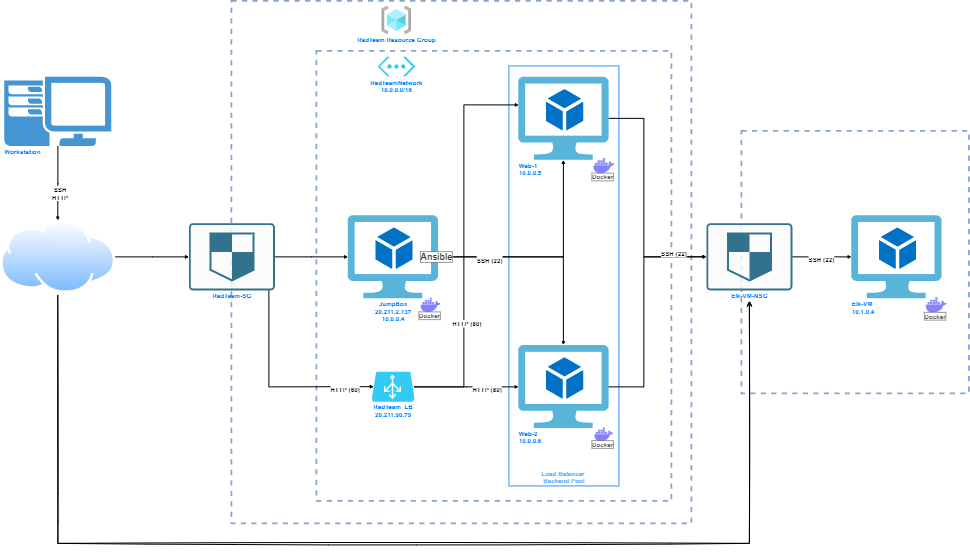

The diagram above was exported from draw.io. Its source (the exported page's mxGraphModel, read from the mxfile embedded in the PNG):
<mxGraphModel dx="7600" dy="4100" grid="1" gridSize="10" guides="1" tooltips="1" connect="1" arrows="1" fold="1" page="1" pageScale="1" pageWidth="3300" pageHeight="2339" math="0" shadow="0">
  <root>
    <mxCell id="0" />
    <mxCell id="1" parent="0" />
    <mxCell id="Pa9bT0Z8gBVTHBRQMAsp-2" value="" style="rounded=0;whiteSpace=wrap;html=1;dashed=1;fillColor=none;strokeColor=#6c8ebf;opacity=80;strokeWidth=7;" parent="1" vertex="1">
      <mxGeometry x="3350" y="590" width="910" height="1050" as="geometry" />
    </mxCell>
    <mxCell id="UvF9YpkUXcxXgwJmDFi4-26" value="" style="rounded=0;whiteSpace=wrap;html=1;dashed=1;fillColor=none;strokeColor=#6c8ebf;opacity=80;strokeWidth=7;fontColor=#007FFF;" parent="1" vertex="1">
      <mxGeometry x="1310" y="70" width="1840" height="2090" as="geometry" />
    </mxCell>
    <mxCell id="UvF9YpkUXcxXgwJmDFi4-23" value="" style="rounded=0;whiteSpace=wrap;html=1;dashed=1;fillColor=none;strokeColor=#6c8ebf;opacity=80;strokeWidth=7;" parent="1" vertex="1">
      <mxGeometry x="1650" y="270" width="1420" height="1800" as="geometry" />
    </mxCell>
    <mxCell id="UvF9YpkUXcxXgwJmDFi4-53" value="" style="rounded=0;whiteSpace=wrap;html=1;fontSize=25;strokeWidth=7;fillColor=none;gradientColor=none;align=left;verticalAlign=top;opacity=80;strokeColor=#66B2FF;" parent="1" vertex="1">
      <mxGeometry x="2420" y="330" width="440" height="1680" as="geometry" />
    </mxCell>
    <mxCell id="UvF9YpkUXcxXgwJmDFi4-35" style="edgeStyle=orthogonalEdgeStyle;rounded=0;orthogonalLoop=1;jettySize=auto;html=1;fontSize=25;strokeWidth=4;" parent="1" source="UvF9YpkUXcxXgwJmDFi4-2" target="UvF9YpkUXcxXgwJmDFi4-32" edge="1">
      <mxGeometry relative="1" as="geometry" />
    </mxCell>
    <mxCell id="in--FJT2qGqD-7S5a8sb-4" style="edgeStyle=orthogonalEdgeStyle;rounded=0;sketch=1;hachureGap=4;orthogonalLoop=1;jettySize=auto;html=1;fontFamily=Architects Daughter;fontSource=https%3A%2F%2Ffonts.googleapis.com%2Fcss%3Ffamily%3DArchitects%2BDaughter;fontSize=16;endArrow=open;startSize=14;endSize=14;sourcePerimeterSpacing=8;targetPerimeterSpacing=8;strokeWidth=4;" parent="1" source="UvF9YpkUXcxXgwJmDFi4-2" edge="1">
      <mxGeometry relative="1" as="geometry">
        <mxPoint x="3382" y="1270" as="targetPoint" />
        <Array as="points">
          <mxPoint x="616" y="2240" />
          <mxPoint x="3382" y="2240" />
        </Array>
      </mxGeometry>
    </mxCell>
    <mxCell id="UvF9YpkUXcxXgwJmDFi4-2" value="" style="aspect=fixed;perimeter=ellipsePerimeter;html=1;align=center;shadow=0;dashed=0;spacingTop=3;image;image=img/lib/active_directory/internet_cloud.svg;" parent="1" vertex="1">
      <mxGeometry x="384.56" y="948.1153846153846" width="462.07963029929584" height="291.1146670774648" as="geometry" />
    </mxCell>
    <mxCell id="UvF9YpkUXcxXgwJmDFi4-12" style="edgeStyle=orthogonalEdgeStyle;rounded=0;orthogonalLoop=1;jettySize=auto;html=1;strokeWidth=4;fontSize=25;fontStyle=1" parent="1" source="UvF9YpkUXcxXgwJmDFi4-4" target="UvF9YpkUXcxXgwJmDFi4-2" edge="1">
      <mxGeometry relative="1" as="geometry" />
    </mxCell>
    <mxCell id="UvF9YpkUXcxXgwJmDFi4-36" value="&lt;b&gt;SSH&lt;br&gt;HTTP&lt;/b&gt;" style="edgeLabel;html=1;align=center;verticalAlign=middle;resizable=0;points=[];fontSize=25;" parent="UvF9YpkUXcxXgwJmDFi4-12" vertex="1" connectable="0">
      <mxGeometry x="0.2055" y="-1" relative="1" as="geometry">
        <mxPoint y="-1" as="offset" />
      </mxGeometry>
    </mxCell>
    <mxCell id="UvF9YpkUXcxXgwJmDFi4-4" value="&lt;b&gt;Workstation&lt;/b&gt;" style="pointerEvents=1;shadow=0;dashed=0;html=1;strokeColor=none;fillColor=#4495D1;labelPosition=center;verticalLabelPosition=bottom;verticalAlign=top;align=left;outlineConnect=0;shape=mxgraph.veeam.2d.workstation;fontSize=25;fontColor=#007FFF;" parent="1" vertex="1">
      <mxGeometry x="401.30959929577466" y="373.84615384615387" width="428.57588140845064" height="276.9230769230769" as="geometry" />
    </mxCell>
    <mxCell id="UvF9YpkUXcxXgwJmDFi4-13" value="&lt;b&gt;JumpBox&lt;br&gt;20.211.2.137&lt;br&gt;&lt;/b&gt;&lt;div&gt;&lt;b&gt;10.0.0.4&lt;/b&gt;&lt;br&gt;&lt;/div&gt;" style="sketch=0;aspect=fixed;html=1;points=[];align=center;image;fontSize=25;image=img/lib/mscae/Virtual_Machine_2.svg;fontColor=#007FFF;" parent="1" vertex="1">
      <mxGeometry x="1776.1054929577465" y="927.5192307692307" width="361.2106481514085" height="332.30687323943664" as="geometry" />
    </mxCell>
    <mxCell id="UvF9YpkUXcxXgwJmDFi4-17" style="edgeStyle=orthogonalEdgeStyle;rounded=0;orthogonalLoop=1;jettySize=auto;html=1;strokeWidth=4;fontStyle=1;fontSize=11;" parent="1" source="UvF9YpkUXcxXgwJmDFi4-13" target="UvF9YpkUXcxXgwJmDFi4-14" edge="1">
      <mxGeometry relative="1" as="geometry" />
    </mxCell>
    <mxCell id="UvF9YpkUXcxXgwJmDFi4-16" style="edgeStyle=orthogonalEdgeStyle;rounded=0;orthogonalLoop=1;jettySize=auto;html=1;strokeWidth=4;fontStyle=1;startArrow=none;" parent="1" source="UvF9YpkUXcxXgwJmDFi4-59" target="UvF9YpkUXcxXgwJmDFi4-15" edge="1">
      <mxGeometry relative="1" as="geometry" />
    </mxCell>
    <mxCell id="UvF9YpkUXcxXgwJmDFi4-29" value="&lt;font style=&quot;font-size: 25px&quot;&gt;&lt;b&gt;SSH (22)&lt;/b&gt;&lt;/font&gt;" style="edgeLabel;html=1;align=center;verticalAlign=middle;resizable=0;points=[];fontSize=75;" parent="UvF9YpkUXcxXgwJmDFi4-16" vertex="1" connectable="0">
      <mxGeometry x="0.0015" y="6" relative="1" as="geometry">
        <mxPoint x="-267" y="-8" as="offset" />
      </mxGeometry>
    </mxCell>
    <mxCell id="UvF9YpkUXcxXgwJmDFi4-28" value="RedTeam Resource Group" style="aspect=fixed;html=1;points=[];align=center;image;fontSize=25;image=img/lib/azure2/general/Resource_Groups.svg;dashed=1;strokeWidth=7;fillColor=none;gradientColor=none;opacity=80;fontStyle=1;fontColor=#007FFF;" parent="1" vertex="1">
      <mxGeometry x="1910" y="90" width="120" height="112.94" as="geometry" />
    </mxCell>
    <mxCell id="UvF9YpkUXcxXgwJmDFi4-33" style="edgeStyle=orthogonalEdgeStyle;rounded=0;orthogonalLoop=1;jettySize=auto;html=1;fontSize=25;strokeWidth=4;" parent="1" source="UvF9YpkUXcxXgwJmDFi4-32" target="UvF9YpkUXcxXgwJmDFi4-13" edge="1">
      <mxGeometry relative="1" as="geometry" />
    </mxCell>
    <mxCell id="UvF9YpkUXcxXgwJmDFi4-39" style="edgeStyle=orthogonalEdgeStyle;rounded=0;orthogonalLoop=1;jettySize=auto;html=1;entryX=0.05;entryY=0.5;entryDx=0;entryDy=0;entryPerimeter=0;fontSize=25;strokeWidth=4;fontStyle=1" parent="1" source="UvF9YpkUXcxXgwJmDFi4-32" target="UvF9YpkUXcxXgwJmDFi4-38" edge="1">
      <mxGeometry relative="1" as="geometry">
        <Array as="points">
          <mxPoint x="1460" y="1613" />
        </Array>
      </mxGeometry>
    </mxCell>
    <mxCell id="UvF9YpkUXcxXgwJmDFi4-43" value="&lt;b&gt;HTTP (60)&lt;/b&gt;" style="edgeLabel;html=1;align=center;verticalAlign=middle;resizable=0;points=[];fontSize=25;" parent="UvF9YpkUXcxXgwJmDFi4-39" vertex="1" connectable="0">
      <mxGeometry x="0.4777" y="-4" relative="1" as="geometry">
        <mxPoint x="81" y="-4" as="offset" />
      </mxGeometry>
    </mxCell>
    <mxCell id="UvF9YpkUXcxXgwJmDFi4-32" value="&lt;b&gt;RedTeam-SG&lt;/b&gt;" style="sketch=0;points=[[0.015,0.015,0],[0.985,0.015,0],[0.985,0.985,0],[0.015,0.985,0],[0.25,0,0],[0.5,0,0],[0.75,0,0],[1,0.25,0],[1,0.5,0],[1,0.75,0],[0.75,1,0],[0.5,1,0],[0.25,1,0],[0,0.75,0],[0,0.5,0],[0,0.25,0]];verticalLabelPosition=bottom;html=1;verticalAlign=top;aspect=fixed;align=center;pointerEvents=1;shape=mxgraph.cisco19.rect;prIcon=shield;fillColor=#FAFAFA;strokeColor=#005073;dashed=1;fontSize=25;opacity=80;fontColor=#007FFF;" parent="1" vertex="1">
      <mxGeometry x="1140" y="959.3" width="344" height="268.75" as="geometry" />
    </mxCell>
    <mxCell id="UvF9YpkUXcxXgwJmDFi4-47" style="edgeStyle=orthogonalEdgeStyle;rounded=0;orthogonalLoop=1;jettySize=auto;html=1;fontSize=25;strokeWidth=4;" parent="1" source="UvF9YpkUXcxXgwJmDFi4-38" target="UvF9YpkUXcxXgwJmDFi4-15" edge="1">
      <mxGeometry relative="1" as="geometry" />
    </mxCell>
    <mxCell id="UvF9YpkUXcxXgwJmDFi4-50" value="&lt;b&gt;HTTP (80)&lt;/b&gt;" style="edgeLabel;html=1;align=center;verticalAlign=middle;resizable=0;points=[];fontSize=25;" parent="UvF9YpkUXcxXgwJmDFi4-47" vertex="1" connectable="0">
      <mxGeometry x="0.2791" relative="1" as="geometry">
        <mxPoint x="21" as="offset" />
      </mxGeometry>
    </mxCell>
    <mxCell id="UvF9YpkUXcxXgwJmDFi4-48" style="edgeStyle=orthogonalEdgeStyle;rounded=0;orthogonalLoop=1;jettySize=auto;html=1;entryX=0.002;entryY=0.338;entryDx=0;entryDy=0;entryPerimeter=0;fontSize=25;strokeWidth=4;" parent="1" source="UvF9YpkUXcxXgwJmDFi4-38" target="UvF9YpkUXcxXgwJmDFi4-14" edge="1">
      <mxGeometry relative="1" as="geometry">
        <Array as="points">
          <mxPoint x="2240" y="1613" />
          <mxPoint x="2240" y="486" />
        </Array>
      </mxGeometry>
    </mxCell>
    <mxCell id="UvF9YpkUXcxXgwJmDFi4-49" value="&lt;b&gt;HTTP (80)&lt;/b&gt;" style="edgeLabel;html=1;align=center;verticalAlign=middle;resizable=0;points=[];fontSize=25;" parent="UvF9YpkUXcxXgwJmDFi4-48" vertex="1" connectable="0">
      <mxGeometry x="-0.3988" y="-2" relative="1" as="geometry">
        <mxPoint y="-1" as="offset" />
      </mxGeometry>
    </mxCell>
    <mxCell id="UvF9YpkUXcxXgwJmDFi4-38" value="RedTeam_LB&lt;br&gt;20.211.90.79" style="verticalLabelPosition=bottom;html=1;verticalAlign=top;align=center;strokeColor=none;fillColor=#00BEF2;shape=mxgraph.azure.azure_load_balancer;dashed=1;fontSize=25;opacity=80;fontStyle=1;fontColor=#007FFF;" parent="1" vertex="1">
      <mxGeometry x="1871" y="1553.08" width="171.43" height="120" as="geometry" />
    </mxCell>
    <mxCell id="UvF9YpkUXcxXgwJmDFi4-54" value="&lt;b&gt;Load Balancer &lt;br&gt;Backend Pool&lt;/b&gt;" style="text;html=1;align=center;verticalAlign=middle;resizable=0;points=[];autosize=1;strokeColor=none;fillColor=none;fontSize=25;fontColor=#66B2FF;" parent="1" vertex="1">
      <mxGeometry x="2545" y="1940" width="190" height="70" as="geometry" />
    </mxCell>
    <mxCell id="UvF9YpkUXcxXgwJmDFi4-55" value="&lt;div&gt;&lt;b&gt;RedTeamNetwork&lt;/b&gt;&lt;/div&gt;&lt;span&gt;&lt;b&gt;10.0.0.0/16&lt;/b&gt;&lt;/span&gt;" style="verticalLabelPosition=bottom;html=1;verticalAlign=top;align=center;strokeColor=none;fillColor=#00BEF2;shape=mxgraph.azure.virtual_network;pointerEvents=1;fontSize=25;fontColor=#007FFF;opacity=80;" parent="1" vertex="1">
      <mxGeometry x="1895" y="291.35" width="150" height="82.5" as="geometry" />
    </mxCell>
    <mxCell id="UvF9YpkUXcxXgwJmDFi4-56" value="Docker" style="shape=image;html=1;verticalAlign=top;verticalLabelPosition=bottom;labelBackgroundColor=#FFFFFF;imageAspect=0;aspect=fixed;image=https://cdn1.iconfinder.com/data/icons/unicons-line-vol-3/24/docker-128.png;fontSize=25;fontColor=#666666;strokeColor=#66B2FF;strokeWidth=7;fillColor=none;gradientColor=none;opacity=80;labelBorderColor=default;fontStyle=1;spacingTop=-28;spacingLeft=0;spacingRight=10;" parent="1" vertex="1">
      <mxGeometry x="2060" y="1240" width="95" height="95" as="geometry" />
    </mxCell>
    <mxCell id="UvF9YpkUXcxXgwJmDFi4-59" value="&lt;b style=&quot;font-size: 35px;&quot;&gt;Ansible&lt;br style=&quot;font-size: 35px;&quot;&gt;&lt;/b&gt;" style="text;html=1;align=center;verticalAlign=middle;resizable=0;points=[];autosize=1;strokeColor=none;fillColor=none;fontSize=35;fontColor=#333333;labelBackgroundColor=default;labelBorderColor=default;" parent="1" vertex="1">
      <mxGeometry x="2060" y="1068.67" width="140" height="50" as="geometry" />
    </mxCell>
    <mxCell id="UvF9YpkUXcxXgwJmDFi4-71" value="" style="group" parent="1" vertex="1" connectable="0">
      <mxGeometry x="3789.9981690140844" y="927.5161538461539" width="390.0018309859156" height="409.9738461538461" as="geometry" />
    </mxCell>
    <mxCell id="UvF9YpkUXcxXgwJmDFi4-69" value="Elk-VM&lt;br&gt;10.1.0.4" style="sketch=0;aspect=fixed;html=1;points=[];align=left;image;fontSize=25;image=img/lib/mscae/Virtual_Machine_2.svg;verticalAlign=top;fontStyle=1;fontColor=#007FFF;" parent="UvF9YpkUXcxXgwJmDFi4-71" vertex="1">
      <mxGeometry width="361.2106481514085" height="332.30687323943664" as="geometry" />
    </mxCell>
    <mxCell id="UvF9YpkUXcxXgwJmDFi4-70" value="Docker" style="shape=image;html=1;verticalAlign=top;verticalLabelPosition=bottom;labelBackgroundColor=#FFFFFF;imageAspect=0;aspect=fixed;image=https://cdn1.iconfinder.com/data/icons/unicons-line-vol-3/24/docker-128.png;fontSize=25;fontColor=#666666;strokeColor=#66B2FF;strokeWidth=7;fillColor=none;gradientColor=none;opacity=80;labelBorderColor=default;fontStyle=1;spacingTop=-28;spacingLeft=0;spacingRight=10;" parent="UvF9YpkUXcxXgwJmDFi4-71" vertex="1">
      <mxGeometry x="290.0018309859156" y="309.9738461538461" width="100" height="100" as="geometry" />
    </mxCell>
    <mxCell id="UvF9YpkUXcxXgwJmDFi4-72" value="" style="group" parent="1" vertex="1" connectable="0">
      <mxGeometry x="2458.2081690140844" y="373.84615384615387" width="391.79183098591557" height="406.15384615384613" as="geometry" />
    </mxCell>
    <mxCell id="UvF9YpkUXcxXgwJmDFi4-14" value="Web-1&lt;br&gt;10.0.0.5" style="sketch=0;aspect=fixed;html=1;points=[];align=left;image;fontSize=25;image=img/lib/mscae/Virtual_Machine_2.svg;verticalAlign=top;fontStyle=1;fontColor=#007FFF;" parent="UvF9YpkUXcxXgwJmDFi4-72" vertex="1">
      <mxGeometry width="361.2106481514085" height="332.30687323943664" as="geometry" />
    </mxCell>
    <mxCell id="UvF9YpkUXcxXgwJmDFi4-57" value="Docker" style="shape=image;html=1;verticalAlign=top;verticalLabelPosition=bottom;labelBackgroundColor=#FFFFFF;imageAspect=0;aspect=fixed;image=https://cdn1.iconfinder.com/data/icons/unicons-line-vol-3/24/docker-128.png;fontSize=25;fontColor=#666666;strokeColor=#66B2FF;strokeWidth=7;fillColor=none;gradientColor=none;opacity=80;labelBorderColor=default;fontStyle=1;spacingTop=-28;spacingLeft=0;spacingRight=10;" parent="UvF9YpkUXcxXgwJmDFi4-72" vertex="1">
      <mxGeometry x="291.79183098591557" y="306.15384615384613" width="100" height="100" as="geometry" />
    </mxCell>
    <mxCell id="UvF9YpkUXcxXgwJmDFi4-73" value="" style="group" parent="1" vertex="1" connectable="0">
      <mxGeometry x="2458.2081690140844" y="1446.923076923077" width="386.79183098591557" height="403.0769230769231" as="geometry" />
    </mxCell>
    <mxCell id="UvF9YpkUXcxXgwJmDFi4-15" value="Web-2&lt;br&gt;10.0.0.6" style="sketch=0;aspect=fixed;html=1;points=[];align=left;image;fontSize=25;image=img/lib/mscae/Virtual_Machine_2.svg;fontStyle=1;fontColor=#007FFF;" parent="UvF9YpkUXcxXgwJmDFi4-73" vertex="1">
      <mxGeometry width="361.2106481514085" height="332.30687323943664" as="geometry" />
    </mxCell>
    <mxCell id="UvF9YpkUXcxXgwJmDFi4-58" value="Docker" style="shape=image;html=1;verticalAlign=top;verticalLabelPosition=bottom;labelBackgroundColor=#FFFFFF;imageAspect=0;aspect=fixed;image=https://cdn1.iconfinder.com/data/icons/unicons-line-vol-3/24/docker-128.png;fontSize=25;fontColor=#666666;strokeColor=#66B2FF;strokeWidth=7;fillColor=none;gradientColor=none;opacity=80;labelBorderColor=default;fontStyle=1;spacingTop=-28;spacingLeft=0;spacingRight=10;" parent="UvF9YpkUXcxXgwJmDFi4-73" vertex="1">
      <mxGeometry x="296.79183098591557" y="313.0769230769231" width="90" height="90" as="geometry" />
    </mxCell>
    <mxCell id="UvF9YpkUXcxXgwJmDFi4-77" style="edgeStyle=orthogonalEdgeStyle;rounded=0;orthogonalLoop=1;jettySize=auto;html=1;fontSize=25;fontColor=#000000;strokeWidth=4;fontStyle=1" parent="1" source="UvF9YpkUXcxXgwJmDFi4-74" target="UvF9YpkUXcxXgwJmDFi4-69" edge="1">
      <mxGeometry relative="1" as="geometry" />
    </mxCell>
    <mxCell id="UvF9YpkUXcxXgwJmDFi4-80" value="&lt;b&gt;SSH (22)&lt;/b&gt;" style="edgeLabel;html=1;align=center;verticalAlign=middle;resizable=0;points=[];fontSize=25;fontColor=#000000;" parent="UvF9YpkUXcxXgwJmDFi4-77" vertex="1" connectable="0">
      <mxGeometry x="0.3596" y="-1" relative="1" as="geometry">
        <mxPoint x="-54" y="-1" as="offset" />
      </mxGeometry>
    </mxCell>
    <mxCell id="UvF9YpkUXcxXgwJmDFi4-74" value="&lt;b&gt;Elk-VM-NSG&lt;/b&gt;" style="sketch=0;points=[[0.015,0.015,0],[0.985,0.015,0],[0.985,0.985,0],[0.015,0.985,0],[0.25,0,0],[0.5,0,0],[0.75,0,0],[1,0.25,0],[1,0.5,0],[1,0.75,0],[0.75,1,0],[0.5,1,0],[0.25,1,0],[0,0.75,0],[0,0.5,0],[0,0.25,0]];verticalLabelPosition=bottom;html=1;verticalAlign=top;aspect=fixed;align=center;pointerEvents=1;shape=mxgraph.cisco19.rect;prIcon=shield;fillColor=#FAFAFA;strokeColor=#005073;dashed=1;fontSize=25;opacity=80;fontColor=#007FFF;" parent="1" vertex="1">
      <mxGeometry x="3210" y="959.29" width="344" height="268.75" as="geometry" />
    </mxCell>
    <mxCell id="UvF9YpkUXcxXgwJmDFi4-75" style="edgeStyle=orthogonalEdgeStyle;rounded=0;orthogonalLoop=1;jettySize=auto;html=1;entryX=0;entryY=0.5;entryDx=0;entryDy=0;entryPerimeter=0;fontSize=25;fontColor=#333333;strokeWidth=4;fontStyle=1" parent="1" source="UvF9YpkUXcxXgwJmDFi4-14" target="UvF9YpkUXcxXgwJmDFi4-74" edge="1">
      <mxGeometry relative="1" as="geometry">
        <Array as="points">
          <mxPoint x="2960" y="540" />
          <mxPoint x="2960" y="1094" />
        </Array>
      </mxGeometry>
    </mxCell>
    <mxCell id="UvF9YpkUXcxXgwJmDFi4-76" style="edgeStyle=orthogonalEdgeStyle;rounded=0;orthogonalLoop=1;jettySize=auto;html=1;entryX=0;entryY=0.5;entryDx=0;entryDy=0;entryPerimeter=0;fontSize=25;fontColor=#333333;strokeWidth=4;fontStyle=1" parent="1" source="UvF9YpkUXcxXgwJmDFi4-15" target="UvF9YpkUXcxXgwJmDFi4-74" edge="1">
      <mxGeometry relative="1" as="geometry">
        <Array as="points">
          <mxPoint x="2960" y="1613" />
          <mxPoint x="2960" y="1094" />
        </Array>
      </mxGeometry>
    </mxCell>
    <mxCell id="UvF9YpkUXcxXgwJmDFi4-79" value="&lt;b&gt;SSH (22)&lt;/b&gt;" style="edgeLabel;html=1;align=center;verticalAlign=middle;resizable=0;points=[];fontSize=25;fontColor=#000000;" parent="UvF9YpkUXcxXgwJmDFi4-76" vertex="1" connectable="0">
      <mxGeometry x="0.2264" y="1" relative="1" as="geometry">
        <mxPoint x="111" y="-124" as="offset" />
      </mxGeometry>
    </mxCell>
  </root>
</mxGraphModel>